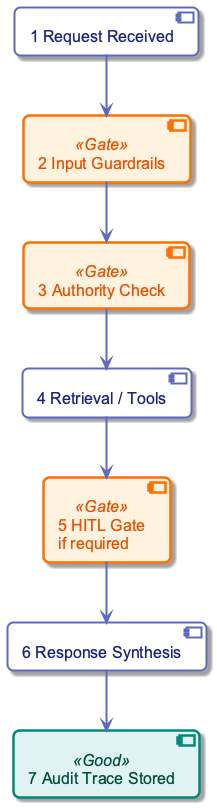

The diagram above was rendered by PlantUML. Its source (embedded in the PNG):
@startuml
top to bottom direction
skinparam linetype ortho
skinparam shadowing true
skinparam roundcorner 12
skinparam defaultFontName "Segoe UI, Arial, sans-serif"
skinparam defaultFontSize 18
skinparam defaultFontColor #1A237E
skinparam backgroundColor transparent
skinparam component {
  BackgroundColor #FFFFFF
  BorderColor #5C6BC0
  BorderThickness 2
  FontSize 16
  Padding 14
}
skinparam component<<Gate>> {
  BorderColor #FF6F00
  BackgroundColor #FFF3E0
  FontColor #E65100
  BorderThickness 2.5
}
skinparam component<<Good>> {
  BorderColor #00897B
  BackgroundColor #E0F2F1
  FontColor #004D40
  BorderThickness 2.5
}
skinparam arrow {
  Color #5C6BC0
  Thickness 2
  FontSize 14
  FontColor #3949AB
}

component "1 Request Received" as req
component "2 Input Guardrails" as input <<Gate>>
component "3 Authority Check" as auth <<Gate>>
component "4 Retrieval / Tools" as exec
component "5 HITL Gate\nif required" as hitl <<Gate>>
component "6 Response Synthesis" as response
component "7 Audit Trace Stored" as audit <<Good>>

req --> input
input --> auth
auth --> exec
exec --> hitl
hitl --> response
response --> audit
@enduml